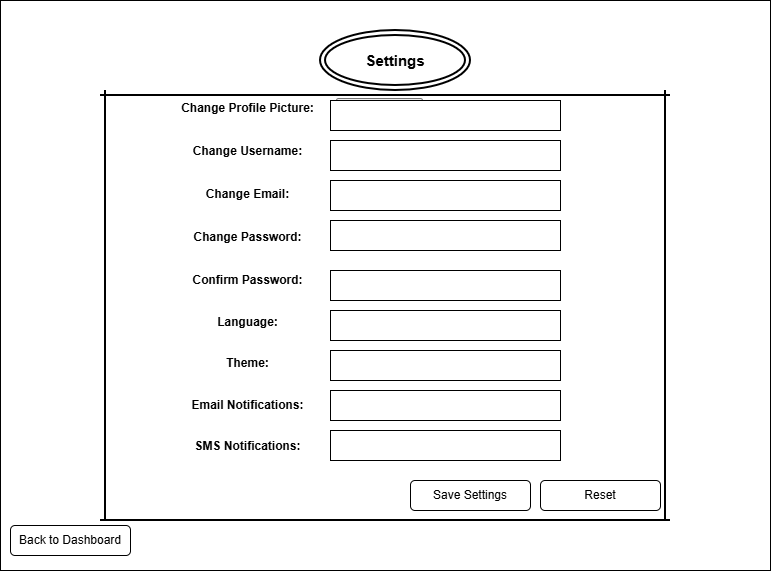

The diagram above was exported from draw.io. Its source (the exported page's mxGraphModel, read from the mxfile embedded in the PNG):
<mxGraphModel dx="1084" dy="592" grid="1" gridSize="10" guides="1" tooltips="1" connect="1" arrows="1" fold="1" page="1" pageScale="1" pageWidth="850" pageHeight="1100" math="0" shadow="0">
  <root>
    <mxCell id="0" />
    <mxCell id="1" parent="0" />
    <mxCell id="HxIbW6bLyE_hn1dNJHQF-1" parent="1" style="rounded=0;whiteSpace=wrap;html=1;" value="&lt;legend align=&quot;center&quot; style=&quot;font-family: &amp;quot;Times New Roman&amp;quot;; font-size: medium;&quot;&gt;&lt;b&gt;Settings&lt;/b&gt;&lt;/legend&gt;&lt;table cellpadding=&quot;10&quot;&gt;&lt;tbody&gt;&lt;tr&gt;&lt;td&gt;&lt;b&gt;Change Profile Picture:&lt;/b&gt;&lt;/td&gt;&lt;td&gt;&lt;input type=&quot;file&quot; accept=&quot;.jpg,.jpeg,.png&quot;&gt;&lt;/td&gt;&lt;/tr&gt;&lt;tr&gt;&lt;td&gt;&lt;b&gt;Change Username:&lt;/b&gt;&lt;/td&gt;&lt;td&gt;&lt;input type=&quot;text&quot; placeholder=&quot;Enter Username&quot;&gt;&lt;/td&gt;&lt;/tr&gt;&lt;tr&gt;&lt;td&gt;&lt;b&gt;Change Email:&lt;/b&gt;&lt;/td&gt;&lt;td&gt;&lt;input type=&quot;email&quot; placeholder=&quot;Enter Email&quot;&gt;&lt;/td&gt;&lt;/tr&gt;&lt;tr&gt;&lt;td&gt;&lt;b&gt;Change Password:&lt;/b&gt;&lt;/td&gt;&lt;td&gt;&lt;input type=&quot;password&quot; placeholder=&quot;New Password&quot;&gt;&lt;/td&gt;&lt;/tr&gt;&lt;tr&gt;&lt;td&gt;&lt;b&gt;Confirm Password:&lt;/b&gt;&lt;/td&gt;&lt;td&gt;&lt;input type=&quot;password&quot; placeholder=&quot;Confirm Password&quot;&gt;&lt;/td&gt;&lt;/tr&gt;&lt;tr&gt;&lt;td&gt;&lt;b&gt;Language:&lt;/b&gt;&lt;/td&gt;&lt;td&gt;&lt;select&gt;&amp;nbsp;&amp;nbsp; &amp;nbsp;&amp;nbsp; &amp;nbsp;&amp;nbsp; &amp;nbsp;&amp;nbsp; &amp;nbsp;&lt;option&gt;English&lt;/option&gt;&amp;nbsp;&amp;nbsp; &amp;nbsp;&amp;nbsp; &amp;nbsp;&amp;nbsp; &amp;nbsp;&amp;nbsp; &amp;nbsp;&lt;option&gt;Hindi&lt;/option&gt;&amp;nbsp;&amp;nbsp; &amp;nbsp;&amp;nbsp; &amp;nbsp;&amp;nbsp; &amp;nbsp;&amp;nbsp; &amp;nbsp;&lt;option&gt;Gujarati&lt;/option&gt;&amp;nbsp; &amp;nbsp;&amp;nbsp; &amp;nbsp;&amp;nbsp; &amp;nbsp;&lt;/select&gt;&lt;/td&gt;&lt;/tr&gt;&lt;tr&gt;&lt;td&gt;&lt;b&gt;Theme:&lt;/b&gt;&lt;/td&gt;&lt;td&gt;&lt;input type=&quot;radio&quot; name=&quot;theme&quot;&gt;&amp;nbsp;Light&amp;nbsp;&lt;input type=&quot;radio&quot; name=&quot;theme&quot;&gt;&amp;nbsp;Dark&lt;/td&gt;&lt;/tr&gt;&lt;tr&gt;&lt;td&gt;&lt;b&gt;Email Notifications:&lt;/b&gt;&lt;/td&gt;&lt;td&gt;&lt;input type=&quot;checkbox&quot;&gt;&amp;nbsp;Enable&lt;/td&gt;&lt;/tr&gt;&lt;tr&gt;&lt;td&gt;&lt;b&gt;SMS Notifications:&lt;/b&gt;&lt;/td&gt;&lt;td&gt;&lt;input type=&quot;checkbox&quot;&gt;&amp;nbsp;Enable&lt;/td&gt;&lt;/tr&gt;&lt;tr&gt;&lt;td colspan=&quot;2&quot; align=&quot;center&quot;&gt;&amp;nbsp;&lt;/td&gt;&lt;/tr&gt;&lt;/tbody&gt;&lt;/table&gt;" vertex="1">
      <mxGeometry height="570" width="770" x="50" y="30" as="geometry" />
    </mxCell>
    <mxCell id="HxIbW6bLyE_hn1dNJHQF-3" parent="1" style="ellipse;shape=doubleEllipse;whiteSpace=wrap;html=1;strokeWidth=2;" value="&lt;b&gt;&lt;font style=&quot;font-size: 15px;&quot;&gt;Settings&lt;/font&gt;&lt;/b&gt;" vertex="1">
      <mxGeometry height="60" width="150" x="370" y="60" as="geometry" />
    </mxCell>
    <mxCell id="HxIbW6bLyE_hn1dNJHQF-4" parent="1" style="rounded=0;whiteSpace=wrap;html=1;" value="" vertex="1">
      <mxGeometry height="30" width="230" x="380" y="130" as="geometry" />
    </mxCell>
    <mxCell id="HxIbW6bLyE_hn1dNJHQF-5" parent="1" style="rounded=0;whiteSpace=wrap;html=1;" value="" vertex="1">
      <mxGeometry height="30" width="230" x="380" y="170" as="geometry" />
    </mxCell>
    <mxCell id="HxIbW6bLyE_hn1dNJHQF-6" parent="1" style="rounded=0;whiteSpace=wrap;html=1;" value="" vertex="1">
      <mxGeometry height="30" width="230" x="380" y="210" as="geometry" />
    </mxCell>
    <mxCell id="HxIbW6bLyE_hn1dNJHQF-7" parent="1" style="rounded=0;whiteSpace=wrap;html=1;" value="" vertex="1">
      <mxGeometry height="30" width="230" x="380" y="250" as="geometry" />
    </mxCell>
    <mxCell id="HxIbW6bLyE_hn1dNJHQF-8" parent="1" style="rounded=0;whiteSpace=wrap;html=1;" value="" vertex="1">
      <mxGeometry height="30" width="230" x="380" y="300" as="geometry" />
    </mxCell>
    <mxCell id="HxIbW6bLyE_hn1dNJHQF-9" parent="1" style="rounded=0;whiteSpace=wrap;html=1;" value="" vertex="1">
      <mxGeometry height="30" width="230" x="380" y="340" as="geometry" />
    </mxCell>
    <mxCell id="HxIbW6bLyE_hn1dNJHQF-10" parent="1" style="rounded=0;whiteSpace=wrap;html=1;" value="" vertex="1">
      <mxGeometry height="30" width="230" x="380" y="380" as="geometry" />
    </mxCell>
    <mxCell id="HxIbW6bLyE_hn1dNJHQF-11" parent="1" style="rounded=0;whiteSpace=wrap;html=1;" value="" vertex="1">
      <mxGeometry height="30" width="230" x="380" y="420" as="geometry" />
    </mxCell>
    <mxCell id="HxIbW6bLyE_hn1dNJHQF-12" parent="1" style="rounded=0;whiteSpace=wrap;html=1;" value="" vertex="1">
      <mxGeometry height="30" width="230" x="380" y="460" as="geometry" />
    </mxCell>
    <mxCell id="HxIbW6bLyE_hn1dNJHQF-14" parent="1" style="line;strokeWidth=2;direction=south;html=1;" value="" vertex="1">
      <mxGeometry height="430" width="10" x="150" y="120" as="geometry" />
    </mxCell>
    <mxCell id="HxIbW6bLyE_hn1dNJHQF-15" parent="1" style="line;strokeWidth=2;direction=south;html=1;" value="" vertex="1">
      <mxGeometry height="430" width="10" x="710" y="120" as="geometry" />
    </mxCell>
    <mxCell id="HxIbW6bLyE_hn1dNJHQF-16" parent="1" style="line;strokeWidth=2;html=1;" value="" vertex="1">
      <mxGeometry height="10" width="570" x="150" y="545" as="geometry" />
    </mxCell>
    <mxCell id="HxIbW6bLyE_hn1dNJHQF-17" parent="1" style="line;strokeWidth=2;html=1;" value="" vertex="1">
      <mxGeometry height="10" width="570" x="150" y="120" as="geometry" />
    </mxCell>
    <mxCell id="HxIbW6bLyE_hn1dNJHQF-18" parent="1" style="rounded=1;whiteSpace=wrap;html=1;" value="Save Settings" vertex="1">
      <mxGeometry height="30" width="120" x="460" y="510" as="geometry" />
    </mxCell>
    <mxCell id="HxIbW6bLyE_hn1dNJHQF-19" parent="1" style="rounded=1;whiteSpace=wrap;html=1;" value="Reset" vertex="1">
      <mxGeometry height="30" width="120" x="590" y="510" as="geometry" />
    </mxCell>
    <mxCell id="HxIbW6bLyE_hn1dNJHQF-20" parent="1" style="rounded=1;whiteSpace=wrap;html=1;" value="Back to Dashboard" vertex="1">
      <mxGeometry height="30" width="120" x="60" y="555" as="geometry" />
    </mxCell>
  </root>
</mxGraphModel>